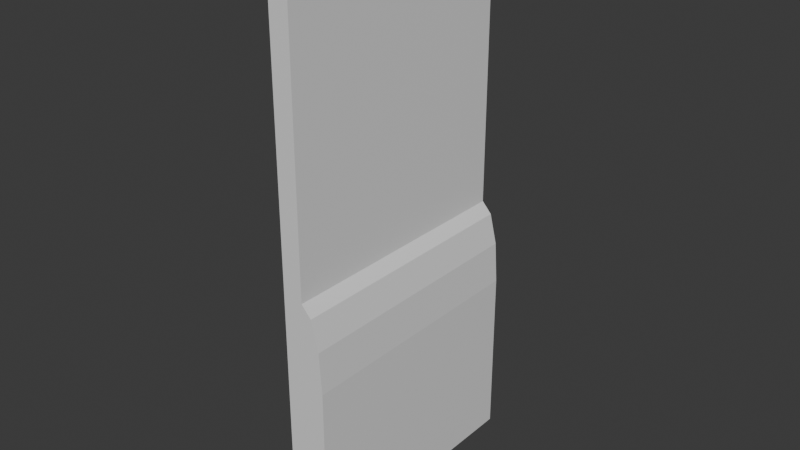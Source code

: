 # Source: Monitor.blend  (saved by Blender 4.4.32; exported with 4.5.12 LTS)
import bpy
from mathutils import Matrix  # noqa: F401  (used for matrix-valued properties, if any)

bpy.ops.wm.read_factory_settings(use_empty=True)
scene = bpy.context.scene
scene.name = 'Scene'

# ---- collections
col_collection = bpy.data.collections.new('Collection'); scene.collection.children.link(col_collection)

# ---- materials (node trees are filled in below, after node groups)
mat_material = bpy.data.materials.new('Material')
mat_material.alpha_threshold = 0.0
mat_material.roughness = 0.5
mat_material.line_color = (0.0, 0.0, 0.0, 1.0)

# ---- material node trees
mat_material.use_nodes = True; mat_material.node_tree.nodes.clear()
_N = mat_material.node_tree.nodes; _L = mat_material.node_tree.links
n0 = _N.new('ShaderNodeOutputMaterial'); n0.name = 'Material Output'; n0.location = (300, 300)
n1 = _N.new('ShaderNodeBsdfPrincipled'); n1.name = 'Principled BSDF'; n1.location = (10, 300)
n1.inputs[3].default_value = 1.45
_L.new(n1.outputs[0], n0.inputs[0])
n0.is_active_output = True

# ---- world
world_world = bpy.data.worlds.new('World'); scene.world = world_world
world_world.use_nodes = True; world_world.node_tree.nodes.clear()
_N = world_world.node_tree.nodes; _L = world_world.node_tree.links
n0 = _N.new('ShaderNodeOutputWorld'); n0.name = 'World Output'; n0.location = (300, 300)
n1 = _N.new('ShaderNodeBackground'); n1.name = 'Background'; n1.location = (10, 300)
n1.inputs[0].default_value = (0.05088, 0.05088, 0.05088, 1.0)
_L.new(n1.outputs[0], n0.inputs[0])
n0.is_active_output = True
world_world.color = (0.05088, 0.05088, 0.05088)
world_world.sun_shadow_jitter_overblur = 0.0

# ---- meshes
me_cube = bpy.data.meshes.new('Cube')
me_cube.from_pydata([(0.1181, 0.75, -0.75), (0.1181, -0.75, -0.75), (-0.1188, 0.75, 0.75), (-0.1188, 0.75, -0.75), (-0.1188, -0.75, 0.75), (-0.1188, -0.75, -0.75), (-0.000353, 0.75, -0.75), (-0.000353, -0.75, 0.75), (-0.000353, -0.75, -0.75), (-0.000353, 0.75, 0.75), (-0.000353, -0.75, 2.25), (-0.1188, -0.75, 2.25), (-0.1188, 0.75, 2.25), (-0.000353, 0.75, 2.25), (-0.000353, -0.75, 2.528), (-0.1188, -0.75, 2.528), (-0.1188, 0.75, 2.528), (-0.000353, 0.75, 2.528), (-0.000353, 0.75, 0.75), (0.1181, 0.75, 0.2625), (0.05887, 0.75, 0.6847), (0.1022, 0.75, 0.5063), (0.1181, -0.75, 0.2625), (-0.000353, -0.75, 0.75), (0.1022, -0.75, 0.5063), (0.05887, -0.75, 0.6847)], [], [(7, 9, 13, 10), (8, 7, 4, 5), (5, 4, 2, 3), (6, 0, 1, 8), (18, 9, 7, 23), (0, 19, 22, 1), (3, 2, 9, 6), (3, 6, 8, 5), (1, 22, 24, 25, 23, 7, 8), (13, 12, 16, 17), (4, 7, 10, 11), (9, 2, 12, 13), (2, 4, 11, 12), (17, 16, 15, 14), (11, 10, 14, 15), (10, 13, 17, 14), (12, 11, 15, 16), (18, 23, 25, 20), (20, 25, 24, 21), (21, 24, 22, 19), (6, 9, 18, 20, 21, 19, 0)])
_uv = me_cube.uv_layers.new(name='UVMap')
_uv.uv.foreach_set('vector', [0.75, 0.75, 0.75, 0.5, 0.75, 0.5, 0.75, 0.75, 0.375, 0.875, 0.625, 0.875, 0.625, 1.0, 0.375, 1.0, 0.375, 0.0, 0.625, 0.0, 0.625, 0.25, 0.375, 0.25, 0.25, 0.5, 0.375, 0.5, 0.375, 0.75, 0.25, 0.75, 0.75, 0.5, 0.75, 0.5, 0.75, 0.75, 0.75, 0.75, 0.375, 0.5, 0.5437, 0.5, 0.5437, 0.75, 0.375, 0.75, 0.375, 0.25, 0.625, 0.25, 0.625, 0.375, 0.375, 0.375, 0.125, 0.5, 0.25, 0.5, 0.25, 0.75, 0.125, 0.75, 0.375, 0.75, 0.5437, 0.75, 0.5844, 0.7667, 0.6141, 0.8125, 0.625, 0.875, 0.625, 0.875, 0.375, 0.875, 0.625, 0.375, 0.625, 0.25, 0.625, 0.25, 0.625, 0.375, 0.625, 1.0, 0.625, 0.875, 0.625, 0.875, 0.625, 1.0, 0.625, 0.375, 0.625, 0.25, 0.625, 0.25, 0.625, 0.375, 0.625, 0.25, 0.625, 0.0, 0.625, 0.0, 0.625, 0.25, 0.75, 0.5, 0.875, 0.5, 0.875, 0.75, 0.75, 0.75, 0.625, 1.0, 0.625, 0.875, 0.625, 0.875, 0.625, 1.0, 0.75, 0.75, 0.75, 0.5, 0.75, 0.5, 0.75, 0.75, 0.625, 0.25, 0.625, 0.0, 0.625, 0.0, 0.625, 0.25, 0.75, 0.5, 0.75, 0.75, 0.6875, 0.75, 0.6875, 0.5, 0.6875, 0.5, 0.6875, 0.75, 0.5844, 0.75, 0.5844, 0.5, 0.5844, 0.5, 0.5844, 0.75, 0.5437, 0.75, 0.5437, 0.5, 0.375, 0.375, 0.625, 0.375, 0.625, 0.375, 0.6141, 0.4375, 0.5844, 0.4833, 0.5437, 0.5, 0.375, 0.5])
me_cube.materials.append(mat_material)
me_cube.use_mirror_vertex_groups = False
me_cube.update()

# ---- objects
ob_cube = bpy.data.objects.new('Cube', me_cube)

# ---- transforms, parenting, visibility, modifiers, constraints
ob_cube.location = (0.0, 0.0, 0.0)
ob_cube.lock_rotations_4d = False
ob_cube.empty_display_type = 'ARROWS'
ob_cube.lineart.crease_threshold = 0.0

# ---- collection membership
col_collection.objects.link(ob_cube)

# ---- scene / render settings (as saved in the file)
scene.frame_start = 1; scene.frame_end = 250; scene.frame_set(1)
scene.render.engine = 'BLENDER_EEVEE_NEXT'
bpy.context.view_layer.update()

# ---- added for rendering (the .blend has no active camera and no usable light): camera, sun
cam_auto = bpy.data.cameras.new('AutoCamera')
cam_auto.lens = 50.0
cam_auto.sensor_width = 36.0
cam_auto.clip_end = 1000.0
ob_auto_camera = bpy.data.objects.new('AutoCamera', cam_auto)
scene.collection.objects.link(ob_auto_camera)
ob_auto_camera.location = (3.34246, -4.01138, 3.56342)
ob_auto_camera.rotation_euler = (1.09748, -7.21219e-08, 0.694738)
scene.camera = ob_auto_camera
light_auto_sun = bpy.data.lights.new('AutoSun', 'SUN')
light_auto_sun.energy = 3.0
light_auto_sun.angle = 0.0523599
ob_auto_sun = bpy.data.objects.new('AutoSun', light_auto_sun)
scene.collection.objects.link(ob_auto_sun)
ob_auto_sun.rotation_euler = (0.872665, 0.174533, 0.523599)
bpy.context.view_layer.update()
